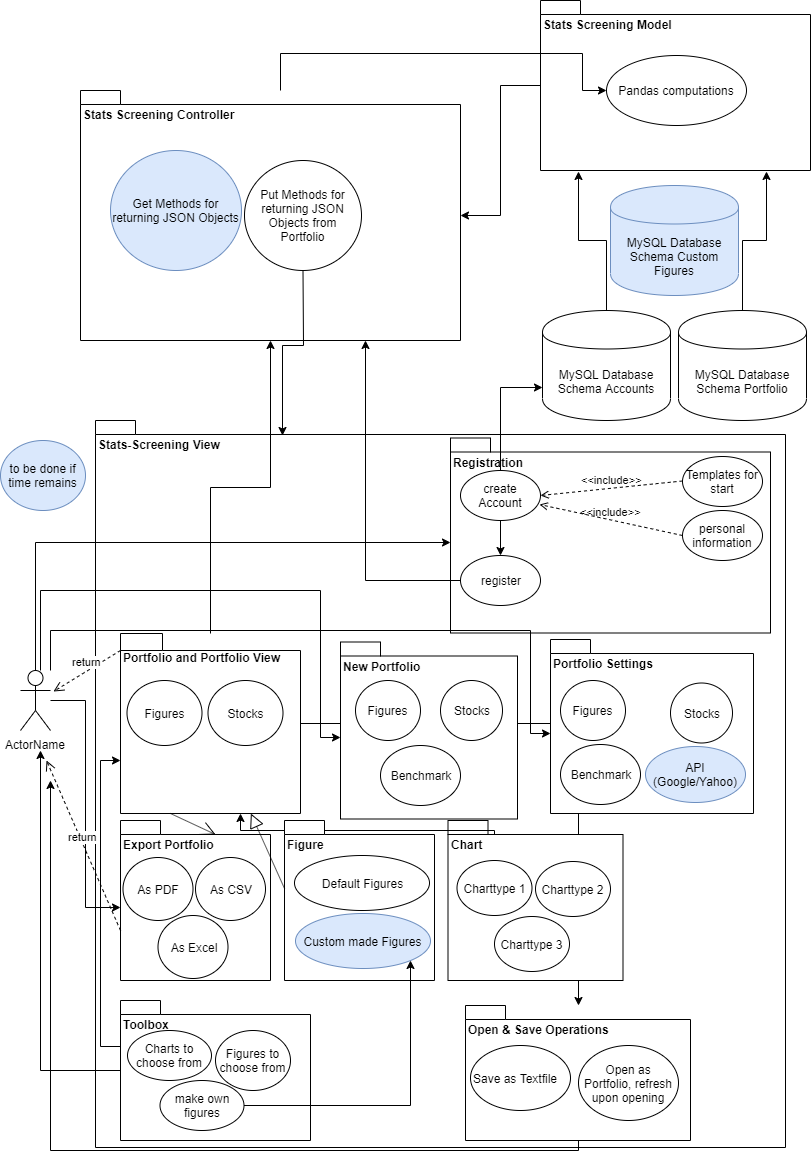

The diagram above was exported from draw.io. Its source (the exported page's mxGraphModel, read from the mxfile embedded in the PNG):
<mxGraphModel dx="1022" dy="488" grid="1" gridSize="10" guides="1" tooltips="1" connect="1" arrows="1" fold="1" page="1" pageScale="1" pageWidth="827" pageHeight="1169" math="0" shadow="0">
  <root>
    <mxCell id="0" />
    <mxCell id="1" parent="0" />
    <mxCell id="PSLXY9YBC5l3mZC7PV5h-9" value="Stats-Screening View" style="shape=folder;fontStyle=1;spacingTop=10;tabWidth=40;tabHeight=14;tabPosition=left;html=1;verticalAlign=top;align=left;" vertex="1" parent="1">
      <mxGeometry x="105" y="430" width="690" height="727" as="geometry" />
    </mxCell>
    <mxCell id="PSLXY9YBC5l3mZC7PV5h-4" value="Registration" style="shape=folder;fontStyle=1;spacingTop=10;tabWidth=40;tabHeight=14;tabPosition=left;html=1;align=left;verticalAlign=top;" vertex="1" parent="1">
      <mxGeometry x="460" y="447.5" width="320" height="195" as="geometry" />
    </mxCell>
    <mxCell id="PSLXY9YBC5l3mZC7PV5h-92" value="" style="edgeStyle=orthogonalEdgeStyle;rounded=0;orthogonalLoop=1;jettySize=auto;html=1;" edge="1" parent="1" source="PSLXY9YBC5l3mZC7PV5h-5" target="PSLXY9YBC5l3mZC7PV5h-84">
      <mxGeometry relative="1" as="geometry" />
    </mxCell>
    <mxCell id="PSLXY9YBC5l3mZC7PV5h-115" value="" style="edgeStyle=orthogonalEdgeStyle;rounded=0;orthogonalLoop=1;jettySize=auto;html=1;entryX=0.5;entryY=1;entryDx=0;entryDy=0;entryPerimeter=0;" edge="1" parent="1" source="PSLXY9YBC5l3mZC7PV5h-5" target="PSLXY9YBC5l3mZC7PV5h-90">
      <mxGeometry relative="1" as="geometry">
        <mxPoint x="220" y="563" as="targetPoint" />
      </mxGeometry>
    </mxCell>
    <mxCell id="PSLXY9YBC5l3mZC7PV5h-5" value="Portfolio and Portfolio View" style="shape=folder;fontStyle=1;spacingTop=10;tabWidth=42;tabHeight=17;tabPosition=left;html=1;align=left;verticalAlign=top;" vertex="1" parent="1">
      <mxGeometry x="130" y="643" width="180" height="180" as="geometry" />
    </mxCell>
    <mxCell id="PSLXY9YBC5l3mZC7PV5h-6" value="Chart" style="shape=folder;fontStyle=1;spacingTop=10;tabWidth=40;tabHeight=14;tabPosition=left;html=1;align=left;verticalAlign=top;" vertex="1" parent="1">
      <mxGeometry x="457.5" y="830" width="175" height="160" as="geometry" />
    </mxCell>
    <mxCell id="PSLXY9YBC5l3mZC7PV5h-15" style="edgeStyle=orthogonalEdgeStyle;rounded=0;orthogonalLoop=1;jettySize=auto;html=1;entryX=0.5;entryY=0;entryDx=0;entryDy=0;" edge="1" parent="1" source="PSLXY9YBC5l3mZC7PV5h-8" target="PSLXY9YBC5l3mZC7PV5h-11">
      <mxGeometry relative="1" as="geometry" />
    </mxCell>
    <mxCell id="PSLXY9YBC5l3mZC7PV5h-110" value="" style="edgeStyle=orthogonalEdgeStyle;rounded=0;orthogonalLoop=1;jettySize=auto;html=1;entryX=0;entryY=0.7;entryDx=0;entryDy=0;" edge="1" parent="1" source="PSLXY9YBC5l3mZC7PV5h-8" target="PSLXY9YBC5l3mZC7PV5h-103">
      <mxGeometry relative="1" as="geometry">
        <mxPoint x="510" y="400" as="targetPoint" />
        <Array as="points">
          <mxPoint x="510" y="397" />
        </Array>
      </mxGeometry>
    </mxCell>
    <mxCell id="PSLXY9YBC5l3mZC7PV5h-8" value="create Account" style="ellipse;whiteSpace=wrap;html=1;" vertex="1" parent="1">
      <mxGeometry x="470" y="480" width="80" height="50" as="geometry" />
    </mxCell>
    <mxCell id="PSLXY9YBC5l3mZC7PV5h-10" value="Templates for start" style="ellipse;whiteSpace=wrap;html=1;" vertex="1" parent="1">
      <mxGeometry x="692" y="466" width="80" height="50" as="geometry" />
    </mxCell>
    <mxCell id="PSLXY9YBC5l3mZC7PV5h-112" value="" style="edgeStyle=orthogonalEdgeStyle;rounded=0;orthogonalLoop=1;jettySize=auto;html=1;entryX=0.75;entryY=1;entryDx=0;entryDy=0;entryPerimeter=0;" edge="1" parent="1" source="PSLXY9YBC5l3mZC7PV5h-11" target="PSLXY9YBC5l3mZC7PV5h-90">
      <mxGeometry relative="1" as="geometry">
        <mxPoint x="390" y="590" as="targetPoint" />
        <Array as="points">
          <mxPoint x="375" y="590" />
        </Array>
      </mxGeometry>
    </mxCell>
    <mxCell id="PSLXY9YBC5l3mZC7PV5h-11" value="register" style="ellipse;whiteSpace=wrap;html=1;" vertex="1" parent="1">
      <mxGeometry x="470" y="565" width="80" height="50" as="geometry" />
    </mxCell>
    <mxCell id="PSLXY9YBC5l3mZC7PV5h-12" value="personal information" style="ellipse;whiteSpace=wrap;html=1;" vertex="1" parent="1">
      <mxGeometry x="692" y="520" width="80" height="50" as="geometry" />
    </mxCell>
    <mxCell id="PSLXY9YBC5l3mZC7PV5h-13" value="&amp;lt;&amp;lt;include&amp;gt;&amp;gt;" style="edgeStyle=none;html=1;endArrow=open;verticalAlign=bottom;dashed=1;labelBackgroundColor=none;entryX=1;entryY=0.5;entryDx=0;entryDy=0;" edge="1" parent="1" target="PSLXY9YBC5l3mZC7PV5h-8">
      <mxGeometry width="160" relative="1" as="geometry">
        <mxPoint x="692" y="490.5" as="sourcePoint" />
        <mxPoint x="852" y="490.5" as="targetPoint" />
      </mxGeometry>
    </mxCell>
    <mxCell id="PSLXY9YBC5l3mZC7PV5h-14" value="&amp;lt;&amp;lt;include&amp;gt;&amp;gt;" style="edgeStyle=none;html=1;endArrow=open;verticalAlign=bottom;dashed=1;labelBackgroundColor=none;entryX=0.988;entryY=0.68;entryDx=0;entryDy=0;exitX=0;exitY=0.5;exitDx=0;exitDy=0;entryPerimeter=0;" edge="1" parent="1" source="PSLXY9YBC5l3mZC7PV5h-12" target="PSLXY9YBC5l3mZC7PV5h-8">
      <mxGeometry width="160" relative="1" as="geometry">
        <mxPoint x="692" y="542.5" as="sourcePoint" />
        <mxPoint x="550" y="557" as="targetPoint" />
      </mxGeometry>
    </mxCell>
    <mxCell id="PSLXY9YBC5l3mZC7PV5h-17" value="Figures" style="ellipse;whiteSpace=wrap;html=1;align=center;" vertex="1" parent="1">
      <mxGeometry x="136.5" y="690" width="75" height="65" as="geometry" />
    </mxCell>
    <mxCell id="PSLXY9YBC5l3mZC7PV5h-18" value="Stocks" style="ellipse;whiteSpace=wrap;html=1;align=center;" vertex="1" parent="1">
      <mxGeometry x="217.5" y="690" width="75" height="65" as="geometry" />
    </mxCell>
    <mxCell id="PSLXY9YBC5l3mZC7PV5h-21" value="Export Portfolio" style="shape=folder;fontStyle=1;spacingTop=10;tabWidth=40;tabHeight=14;tabPosition=left;html=1;align=left;verticalAlign=top;" vertex="1" parent="1">
      <mxGeometry x="130" y="830" width="150" height="160" as="geometry" />
    </mxCell>
    <mxCell id="PSLXY9YBC5l3mZC7PV5h-64" style="edgeStyle=orthogonalEdgeStyle;rounded=0;orthogonalLoop=1;jettySize=auto;html=1;exitX=0;exitY=0;exitDx=107.5;exitDy=14;exitPerimeter=0;" edge="1" parent="1" source="PSLXY9YBC5l3mZC7PV5h-6" target="PSLXY9YBC5l3mZC7PV5h-5">
      <mxGeometry relative="1" as="geometry">
        <Array as="points">
          <mxPoint x="504" y="844" />
          <mxPoint x="504" y="840" />
          <mxPoint x="250" y="840" />
        </Array>
      </mxGeometry>
    </mxCell>
    <mxCell id="PSLXY9YBC5l3mZC7PV5h-23" value="Charttype 1" style="ellipse;whiteSpace=wrap;html=1;align=center;" vertex="1" parent="1">
      <mxGeometry x="466.5" y="870" width="75" height="55" as="geometry" />
    </mxCell>
    <mxCell id="PSLXY9YBC5l3mZC7PV5h-24" value="Charttype 3" style="ellipse;whiteSpace=wrap;html=1;align=center;" vertex="1" parent="1">
      <mxGeometry x="504" y="926" width="75" height="55" as="geometry" />
    </mxCell>
    <mxCell id="PSLXY9YBC5l3mZC7PV5h-25" value="Charttype 2" style="ellipse;whiteSpace=wrap;html=1;align=center;" vertex="1" parent="1">
      <mxGeometry x="545" y="871" width="75" height="55" as="geometry" />
    </mxCell>
    <mxCell id="PSLXY9YBC5l3mZC7PV5h-26" value="Figure" style="shape=folder;fontStyle=1;spacingTop=10;tabWidth=40;tabHeight=14;tabPosition=left;html=1;align=left;verticalAlign=top;" vertex="1" parent="1">
      <mxGeometry x="294" y="830" width="150" height="160" as="geometry" />
    </mxCell>
    <mxCell id="PSLXY9YBC5l3mZC7PV5h-27" value="Default Figures" style="ellipse;whiteSpace=wrap;html=1;align=center;" vertex="1" parent="1">
      <mxGeometry x="304" y="865" width="135" height="55" as="geometry" />
    </mxCell>
    <mxCell id="PSLXY9YBC5l3mZC7PV5h-28" value="Custom made Figures" style="ellipse;whiteSpace=wrap;html=1;align=center;fillColor=#dae8fc;strokeColor=#6c8ebf;" vertex="1" parent="1">
      <mxGeometry x="305" y="923" width="135" height="55" as="geometry" />
    </mxCell>
    <mxCell id="PSLXY9YBC5l3mZC7PV5h-29" value="As PDF" style="ellipse;whiteSpace=wrap;html=1;align=center;" vertex="1" parent="1">
      <mxGeometry x="132.5" y="867" width="70" height="63" as="geometry" />
    </mxCell>
    <mxCell id="PSLXY9YBC5l3mZC7PV5h-30" value="As CSV" style="ellipse;whiteSpace=wrap;html=1;align=center;" vertex="1" parent="1">
      <mxGeometry x="205" y="867" width="70" height="63" as="geometry" />
    </mxCell>
    <mxCell id="PSLXY9YBC5l3mZC7PV5h-31" value="As&amp;nbsp;Excel" style="ellipse;whiteSpace=wrap;html=1;align=center;" vertex="1" parent="1">
      <mxGeometry x="167.5" y="925" width="70" height="63" as="geometry" />
    </mxCell>
    <mxCell id="PSLXY9YBC5l3mZC7PV5h-38" value="New Portfolio" style="shape=folder;fontStyle=1;spacingTop=10;tabWidth=40;tabHeight=14;tabPosition=left;html=1;align=left;verticalAlign=top;" vertex="1" parent="1">
      <mxGeometry x="350" y="651.5" width="177" height="177" as="geometry" />
    </mxCell>
    <mxCell id="PSLXY9YBC5l3mZC7PV5h-39" value="Figures" style="ellipse;whiteSpace=wrap;html=1;align=center;" vertex="1" parent="1">
      <mxGeometry x="365" y="690" width="65" height="60" as="geometry" />
    </mxCell>
    <mxCell id="PSLXY9YBC5l3mZC7PV5h-40" value="Stocks" style="ellipse;whiteSpace=wrap;html=1;align=center;" vertex="1" parent="1">
      <mxGeometry x="450" y="690" width="62" height="60" as="geometry" />
    </mxCell>
    <mxCell id="PSLXY9YBC5l3mZC7PV5h-41" value="Benchmark" style="ellipse;whiteSpace=wrap;html=1;align=center;" vertex="1" parent="1">
      <mxGeometry x="390" y="755" width="80" height="60" as="geometry" />
    </mxCell>
    <mxCell id="PSLXY9YBC5l3mZC7PV5h-42" value="Portfolio Settings" style="shape=folder;fontStyle=1;spacingTop=10;tabWidth=40;tabHeight=14;tabPosition=left;html=1;align=left;verticalAlign=top;" vertex="1" parent="1">
      <mxGeometry x="560" y="649" width="203" height="174" as="geometry" />
    </mxCell>
    <mxCell id="PSLXY9YBC5l3mZC7PV5h-43" value="Figures" style="ellipse;whiteSpace=wrap;html=1;align=center;" vertex="1" parent="1">
      <mxGeometry x="570" y="690" width="65" height="60" as="geometry" />
    </mxCell>
    <mxCell id="PSLXY9YBC5l3mZC7PV5h-44" value="Stocks" style="ellipse;whiteSpace=wrap;html=1;align=center;" vertex="1" parent="1">
      <mxGeometry x="680" y="692.5" width="62" height="60" as="geometry" />
    </mxCell>
    <mxCell id="PSLXY9YBC5l3mZC7PV5h-45" value="Benchmark" style="ellipse;whiteSpace=wrap;html=1;align=center;" vertex="1" parent="1">
      <mxGeometry x="570" y="754" width="80" height="60" as="geometry" />
    </mxCell>
    <mxCell id="PSLXY9YBC5l3mZC7PV5h-47" value="API (Google/Yahoo)" style="ellipse;whiteSpace=wrap;html=1;align=center;fillColor=#dae8fc;strokeColor=#6c8ebf;" vertex="1" parent="1">
      <mxGeometry x="655" y="756" width="100" height="56" as="geometry" />
    </mxCell>
    <mxCell id="PSLXY9YBC5l3mZC7PV5h-56" value="" style="edgeStyle=orthogonalEdgeStyle;rounded=0;orthogonalLoop=1;jettySize=auto;html=1;entryX=0;entryY=0;entryDx=0;entryDy=104.5;entryPerimeter=0;" edge="1" parent="1" source="PSLXY9YBC5l3mZC7PV5h-53" target="PSLXY9YBC5l3mZC7PV5h-4">
      <mxGeometry relative="1" as="geometry">
        <Array as="points">
          <mxPoint x="45" y="552" />
        </Array>
      </mxGeometry>
    </mxCell>
    <mxCell id="PSLXY9YBC5l3mZC7PV5h-57" value="" style="edgeStyle=orthogonalEdgeStyle;rounded=0;orthogonalLoop=1;jettySize=auto;html=1;entryX=0;entryY=0;entryDx=0;entryDy=94;entryPerimeter=0;" edge="1" parent="1" source="PSLXY9YBC5l3mZC7PV5h-53" target="PSLXY9YBC5l3mZC7PV5h-42">
      <mxGeometry relative="1" as="geometry">
        <Array as="points">
          <mxPoint x="60" y="640" />
          <mxPoint x="540" y="640" />
          <mxPoint x="540" y="743" />
        </Array>
      </mxGeometry>
    </mxCell>
    <mxCell id="PSLXY9YBC5l3mZC7PV5h-58" value="" style="edgeStyle=orthogonalEdgeStyle;rounded=0;orthogonalLoop=1;jettySize=auto;html=1;entryX=0;entryY=0;entryDx=0;entryDy=87;entryPerimeter=0;" edge="1" parent="1" source="PSLXY9YBC5l3mZC7PV5h-53" target="PSLXY9YBC5l3mZC7PV5h-21">
      <mxGeometry relative="1" as="geometry" />
    </mxCell>
    <mxCell id="PSLXY9YBC5l3mZC7PV5h-66" value="" style="edgeStyle=orthogonalEdgeStyle;rounded=0;orthogonalLoop=1;jettySize=auto;html=1;entryX=0;entryY=0;entryDx=0;entryDy=95.5;entryPerimeter=0;" edge="1" parent="1" source="PSLXY9YBC5l3mZC7PV5h-53" target="PSLXY9YBC5l3mZC7PV5h-38">
      <mxGeometry relative="1" as="geometry">
        <mxPoint x="-50" y="710" as="targetPoint" />
        <Array as="points">
          <mxPoint x="50" y="600" />
          <mxPoint x="330" y="600" />
          <mxPoint x="330" y="747" />
        </Array>
      </mxGeometry>
    </mxCell>
    <mxCell id="PSLXY9YBC5l3mZC7PV5h-53" value="ActorName" style="shape=umlActor;html=1;verticalLabelPosition=bottom;verticalAlign=top;align=center;" vertex="1" parent="1">
      <mxGeometry x="30" y="680" width="30" height="60" as="geometry" />
    </mxCell>
    <mxCell id="PSLXY9YBC5l3mZC7PV5h-54" value="to be done if time remains" style="ellipse;whiteSpace=wrap;html=1;align=center;fillColor=#dae8fc;strokeColor=#6c8ebf;" vertex="1" parent="1">
      <mxGeometry x="10" y="450" width="85" height="70" as="geometry" />
    </mxCell>
    <mxCell id="PSLXY9YBC5l3mZC7PV5h-81" value="" style="edgeStyle=orthogonalEdgeStyle;rounded=0;orthogonalLoop=1;jettySize=auto;html=1;" edge="1" parent="1" source="PSLXY9YBC5l3mZC7PV5h-67">
      <mxGeometry relative="1" as="geometry">
        <mxPoint x="50" y="760" as="targetPoint" />
      </mxGeometry>
    </mxCell>
    <mxCell id="PSLXY9YBC5l3mZC7PV5h-83" value="" style="edgeStyle=orthogonalEdgeStyle;rounded=0;orthogonalLoop=1;jettySize=auto;html=1;exitX=0;exitY=0;exitDx=0;exitDy=45.5;exitPerimeter=0;" edge="1" parent="1" source="PSLXY9YBC5l3mZC7PV5h-67">
      <mxGeometry relative="1" as="geometry">
        <mxPoint x="130" y="770" as="targetPoint" />
        <Array as="points">
          <mxPoint x="110" y="1056" />
          <mxPoint x="110" y="770" />
        </Array>
      </mxGeometry>
    </mxCell>
    <mxCell id="PSLXY9YBC5l3mZC7PV5h-67" value="Toolbox" style="shape=folder;fontStyle=1;spacingTop=10;tabWidth=40;tabHeight=14;tabPosition=left;html=1;align=left;verticalAlign=top;" vertex="1" parent="1">
      <mxGeometry x="130" y="1010" width="190" height="140" as="geometry" />
    </mxCell>
    <mxCell id="PSLXY9YBC5l3mZC7PV5h-70" value="" style="endArrow=open;endFill=1;endSize=12;html=1;entryX=0;entryY=0;entryDx=95;entryDy=14;entryPerimeter=0;" edge="1" parent="1" target="PSLXY9YBC5l3mZC7PV5h-21">
      <mxGeometry width="160" relative="1" as="geometry">
        <mxPoint x="180" y="823" as="sourcePoint" />
        <mxPoint x="340" y="823" as="targetPoint" />
      </mxGeometry>
    </mxCell>
    <mxCell id="PSLXY9YBC5l3mZC7PV5h-71" value="return" style="html=1;verticalAlign=bottom;endArrow=open;dashed=1;endSize=8;" edge="1" parent="1">
      <mxGeometry relative="1" as="geometry">
        <mxPoint x="130" y="940" as="sourcePoint" />
        <mxPoint x="56" y="770" as="targetPoint" />
      </mxGeometry>
    </mxCell>
    <mxCell id="PSLXY9YBC5l3mZC7PV5h-72" value="Charts to choose from" style="ellipse;whiteSpace=wrap;html=1;align=center;" vertex="1" parent="1">
      <mxGeometry x="137" y="1040" width="84" height="50" as="geometry" />
    </mxCell>
    <mxCell id="PSLXY9YBC5l3mZC7PV5h-73" value="Figures to choose from" style="ellipse;whiteSpace=wrap;html=1;align=center;" vertex="1" parent="1">
      <mxGeometry x="225" y="1040" width="75" height="60" as="geometry" />
    </mxCell>
    <mxCell id="PSLXY9YBC5l3mZC7PV5h-76" value="" style="edgeStyle=orthogonalEdgeStyle;rounded=0;orthogonalLoop=1;jettySize=auto;html=1;entryX=1;entryY=1;entryDx=0;entryDy=0;" edge="1" parent="1" source="PSLXY9YBC5l3mZC7PV5h-74" target="PSLXY9YBC5l3mZC7PV5h-28">
      <mxGeometry relative="1" as="geometry">
        <mxPoint x="212" y="1230" as="targetPoint" />
      </mxGeometry>
    </mxCell>
    <mxCell id="PSLXY9YBC5l3mZC7PV5h-74" value="make own figures" style="ellipse;whiteSpace=wrap;html=1;align=center;" vertex="1" parent="1">
      <mxGeometry x="169.5" y="1090" width="84" height="50" as="geometry" />
    </mxCell>
    <mxCell id="PSLXY9YBC5l3mZC7PV5h-77" value="" style="edgeStyle=none;html=1;endArrow=block;endFill=0;endSize=12;verticalAlign=bottom;" edge="1" parent="1" target="PSLXY9YBC5l3mZC7PV5h-5">
      <mxGeometry width="160" relative="1" as="geometry">
        <mxPoint x="294" y="898" as="sourcePoint" />
        <mxPoint x="454" y="898" as="targetPoint" />
      </mxGeometry>
    </mxCell>
    <mxCell id="PSLXY9YBC5l3mZC7PV5h-86" value="" style="edgeStyle=orthogonalEdgeStyle;rounded=0;orthogonalLoop=1;jettySize=auto;html=1;" edge="1" parent="1" source="PSLXY9YBC5l3mZC7PV5h-84">
      <mxGeometry relative="1" as="geometry">
        <mxPoint x="60" y="790" as="targetPoint" />
        <Array as="points">
          <mxPoint x="588" y="1160" />
          <mxPoint x="60" y="1160" />
        </Array>
      </mxGeometry>
    </mxCell>
    <mxCell id="PSLXY9YBC5l3mZC7PV5h-84" value="Open &amp;amp; Save Operations" style="shape=folder;fontStyle=1;spacingTop=10;tabWidth=40;tabHeight=14;tabPosition=left;html=1;align=left;verticalAlign=top;" vertex="1" parent="1">
      <mxGeometry x="475" y="1015" width="225" height="135" as="geometry" />
    </mxCell>
    <mxCell id="PSLXY9YBC5l3mZC7PV5h-87" value="return" style="html=1;verticalAlign=bottom;endArrow=open;dashed=1;endSize=8;exitX=0;exitY=0;exitDx=0;exitDy=17;exitPerimeter=0;" edge="1" parent="1" source="PSLXY9YBC5l3mZC7PV5h-5">
      <mxGeometry relative="1" as="geometry">
        <mxPoint x="137" y="871" as="sourcePoint" />
        <mxPoint x="63" y="701" as="targetPoint" />
      </mxGeometry>
    </mxCell>
    <mxCell id="PSLXY9YBC5l3mZC7PV5h-88" value="Save as Textfile" style="ellipse;whiteSpace=wrap;html=1;align=left;" vertex="1" parent="1">
      <mxGeometry x="480" y="1055" width="100" height="65" as="geometry" />
    </mxCell>
    <mxCell id="PSLXY9YBC5l3mZC7PV5h-89" value="Open as Portfolio, refresh upon opening" style="ellipse;whiteSpace=wrap;html=1;align=center;" vertex="1" parent="1">
      <mxGeometry x="588" y="1055" width="100" height="75" as="geometry" />
    </mxCell>
    <mxCell id="PSLXY9YBC5l3mZC7PV5h-90" value="Stats Screening Controller" style="shape=folder;fontStyle=1;spacingTop=10;tabWidth=40;tabHeight=14;tabPosition=left;html=1;align=left;verticalAlign=top;" vertex="1" parent="1">
      <mxGeometry x="90" y="100" width="380" height="250" as="geometry" />
    </mxCell>
    <mxCell id="PSLXY9YBC5l3mZC7PV5h-97" value="" style="edgeStyle=orthogonalEdgeStyle;rounded=0;orthogonalLoop=1;jettySize=auto;html=1;" edge="1" parent="1" source="PSLXY9YBC5l3mZC7PV5h-91" target="PSLXY9YBC5l3mZC7PV5h-90">
      <mxGeometry relative="1" as="geometry" />
    </mxCell>
    <mxCell id="PSLXY9YBC5l3mZC7PV5h-91" value="Stats Screening Model" style="shape=folder;fontStyle=1;spacingTop=10;tabWidth=40;tabHeight=14;tabPosition=left;html=1;align=left;verticalAlign=top;" vertex="1" parent="1">
      <mxGeometry x="550" y="10" width="270" height="170" as="geometry" />
    </mxCell>
    <mxCell id="PSLXY9YBC5l3mZC7PV5h-95" value="Get Methods for returning JSON Objects" style="ellipse;whiteSpace=wrap;html=1;align=center;fillColor=#dae8fc;strokeColor=#6c8ebf;" vertex="1" parent="1">
      <mxGeometry x="120" y="160" width="131" height="120" as="geometry" />
    </mxCell>
    <mxCell id="PSLXY9YBC5l3mZC7PV5h-101" value="" style="edgeStyle=orthogonalEdgeStyle;rounded=0;orthogonalLoop=1;jettySize=auto;html=1;entryX=0.271;entryY=0.021;entryDx=0;entryDy=0;entryPerimeter=0;" edge="1" parent="1" source="PSLXY9YBC5l3mZC7PV5h-96" target="PSLXY9YBC5l3mZC7PV5h-9">
      <mxGeometry relative="1" as="geometry">
        <mxPoint x="292.5" y="360" as="targetPoint" />
      </mxGeometry>
    </mxCell>
    <mxCell id="PSLXY9YBC5l3mZC7PV5h-96" value="Put Methods for returning JSON Objects from Portfolio" style="ellipse;whiteSpace=wrap;html=1;align=center;" vertex="1" parent="1">
      <mxGeometry x="254" y="170" width="117" height="110" as="geometry" />
    </mxCell>
    <mxCell id="PSLXY9YBC5l3mZC7PV5h-106" value="" style="edgeStyle=orthogonalEdgeStyle;rounded=0;orthogonalLoop=1;jettySize=auto;html=1;entryX=0.837;entryY=1.006;entryDx=0;entryDy=0;entryPerimeter=0;" edge="1" parent="1" source="PSLXY9YBC5l3mZC7PV5h-102" target="PSLXY9YBC5l3mZC7PV5h-91">
      <mxGeometry relative="1" as="geometry">
        <mxPoint x="752" y="240" as="targetPoint" />
      </mxGeometry>
    </mxCell>
    <mxCell id="PSLXY9YBC5l3mZC7PV5h-102" value="MySQL Database Schema Portfolio" style="shape=cylinder;whiteSpace=wrap;html=1;boundedLbl=1;backgroundOutline=1;align=center;" vertex="1" parent="1">
      <mxGeometry x="688" y="320" width="128" height="110" as="geometry" />
    </mxCell>
    <mxCell id="PSLXY9YBC5l3mZC7PV5h-108" value="" style="edgeStyle=orthogonalEdgeStyle;rounded=0;orthogonalLoop=1;jettySize=auto;html=1;entryX=0.141;entryY=1.006;entryDx=0;entryDy=0;entryPerimeter=0;" edge="1" parent="1" source="PSLXY9YBC5l3mZC7PV5h-103" target="PSLXY9YBC5l3mZC7PV5h-91">
      <mxGeometry relative="1" as="geometry">
        <mxPoint x="616" y="240" as="targetPoint" />
      </mxGeometry>
    </mxCell>
    <mxCell id="PSLXY9YBC5l3mZC7PV5h-103" value="MySQL Database Schema Accounts" style="shape=cylinder;whiteSpace=wrap;html=1;boundedLbl=1;backgroundOutline=1;align=center;" vertex="1" parent="1">
      <mxGeometry x="552" y="320" width="128" height="110" as="geometry" />
    </mxCell>
    <mxCell id="PSLXY9YBC5l3mZC7PV5h-104" value="MySQL Database Schema Custom Figures" style="shape=cylinder;whiteSpace=wrap;html=1;boundedLbl=1;backgroundOutline=1;align=center;fillColor=#dae8fc;strokeColor=#6c8ebf;" vertex="1" parent="1">
      <mxGeometry x="620" y="195" width="128" height="110" as="geometry" />
    </mxCell>
    <mxCell id="PSLXY9YBC5l3mZC7PV5h-113" value="Pandas computations" style="ellipse;whiteSpace=wrap;html=1;align=center;" vertex="1" parent="1">
      <mxGeometry x="616" y="65" width="140" height="70" as="geometry" />
    </mxCell>
    <mxCell id="PSLXY9YBC5l3mZC7PV5h-117" value="" style="edgeStyle=orthogonalEdgeStyle;rounded=0;orthogonalLoop=1;jettySize=auto;html=1;entryX=0;entryY=0.5;entryDx=0;entryDy=0;" edge="1" parent="1" source="PSLXY9YBC5l3mZC7PV5h-90" target="PSLXY9YBC5l3mZC7PV5h-113">
      <mxGeometry relative="1" as="geometry">
        <mxPoint x="280" y="20" as="targetPoint" />
        <Array as="points">
          <mxPoint x="290" y="63" />
          <mxPoint x="592" y="63" />
        </Array>
      </mxGeometry>
    </mxCell>
  </root>
</mxGraphModel>